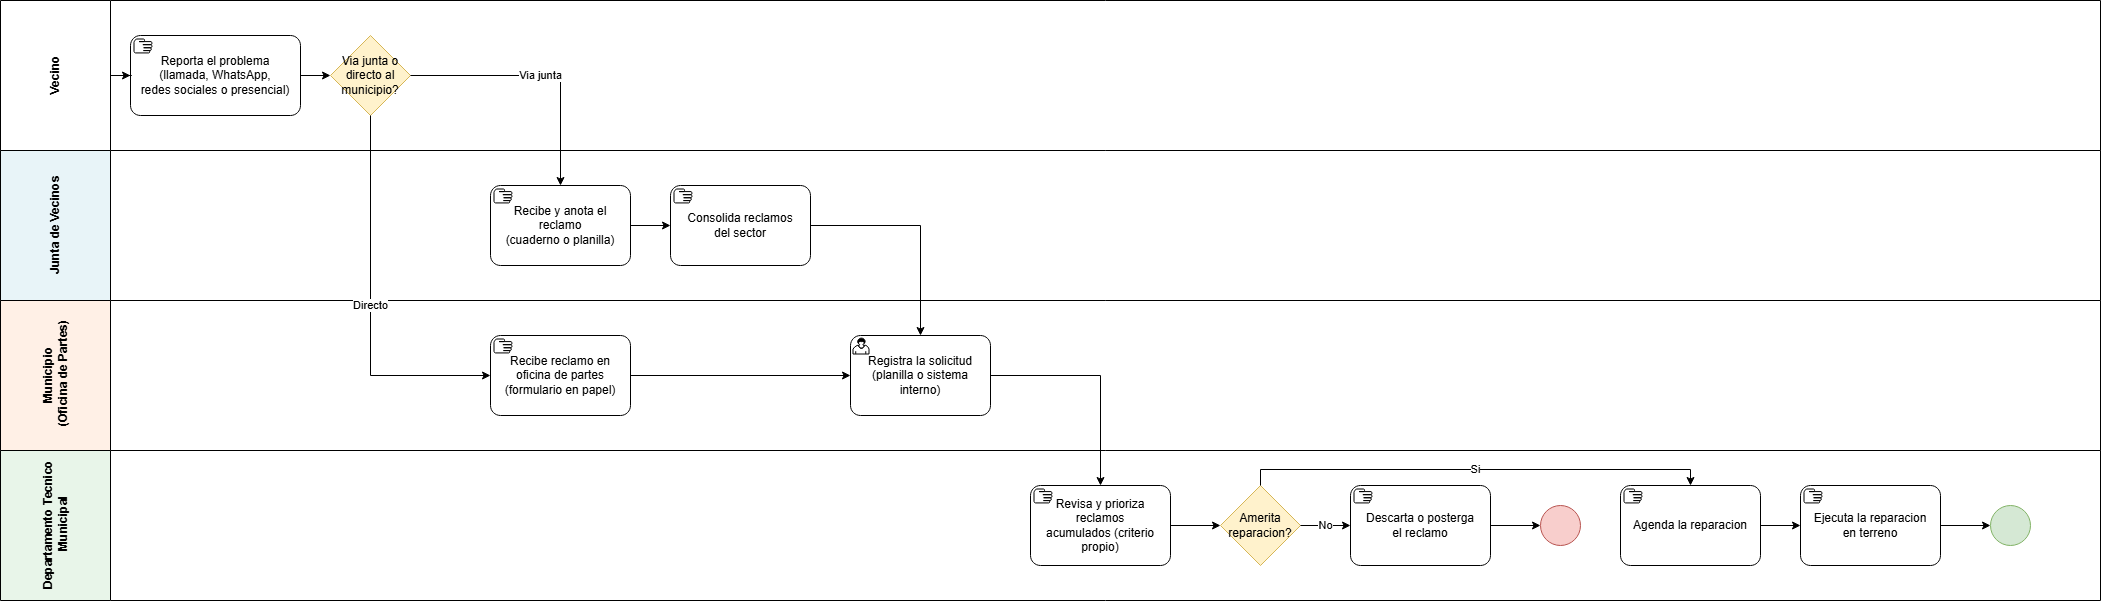

The diagram above was exported from draw.io. Its source (the exported page's mxGraphModel, read from the mxfile embedded in the PNG):
<mxGraphModel dx="1715" dy="878" grid="0" gridSize="10" guides="1" tooltips="1" connect="1" arrows="1" fold="1" page="0" pageScale="1" pageWidth="827" pageHeight="1169" math="0" shadow="0">
  <root>
    <mxCell id="0" />
    <mxCell id="1" parent="0" />
    <mxCell id="laneVecino" parent="1" style="swimlane;horizontal=0;startSize=110;fillColor=light-dark(#FFFFFF,#1A1A1A);html=1;fillStyle=auto;swimlaneFillColor=default;" value="Vecino" vertex="1">
      <mxGeometry height="150" width="2100" as="geometry" />
    </mxCell>
    <mxCell id="t_reporta" parent="laneVecino" style="points=[[0.25,0,0],[0.5,0,0],[0.75,0,0],[1,0.25,0],[1,0.5,0],[1,0.75,0],[0.75,1,0],[0.5,1,0],[0.25,1,0],[0,0.75,0],[0,0.5,0],[0,0.25,0]];shape=mxgraph.bpmn.task2;whiteSpace=wrap;rectStyle=rounded;size=10;html=1;container=1;expand=0;collapsible=0;taskMarker=manual;" value="Reporta el problema&#10;(llamada, WhatsApp,&#10;redes sociales o presencial)" vertex="1">
      <mxGeometry height="80" width="170" x="130" y="35" as="geometry" />
    </mxCell>
    <mxCell id="gw1" parent="laneVecino" style="rhombus;whiteSpace=wrap;html=1;fillColor=#fff2cc;strokeColor=#d6b656;" value="Via junta o&#10;directo al municipio?" vertex="1">
      <mxGeometry height="80" width="80" x="330" y="35" as="geometry" />
    </mxCell>
    <mxCell id="e1" edge="1" parent="laneVecino" style="edgeStyle=orthogonalEdgeStyle;rounded=0;html=1;libavoidRouting=1;orthogonalLoop=1;jettySize=auto;" target="t_reporta">
      <mxGeometry relative="1" as="geometry">
        <mxPoint x="110" y="75" as="sourcePoint" />
      </mxGeometry>
    </mxCell>
    <mxCell id="e2" edge="1" parent="laneVecino" source="t_reporta" style="edgeStyle=orthogonalEdgeStyle;rounded=0;html=1;libavoidRouting=1;orthogonalLoop=1;jettySize=auto;" target="gw1">
      <mxGeometry relative="1" as="geometry">
        <Array as="points" />
      </mxGeometry>
    </mxCell>
    <mxCell id="laneJunta" parent="1" style="swimlane;horizontal=0;startSize=110;fillColor=#e8f4f8;html=1;swimlaneFillColor=default;" value="Junta de Vecinos" vertex="1">
      <mxGeometry height="150" width="2100" y="150" as="geometry" />
    </mxCell>
    <mxCell id="t_junta" parent="laneJunta" style="points=[[0.25,0,0],[0.5,0,0],[0.75,0,0],[1,0.25,0],[1,0.5,0],[1,0.75,0],[0.75,1,0],[0.5,1,0],[0.25,1,0],[0,0.75,0],[0,0.5,0],[0,0.25,0]];shape=mxgraph.bpmn.task2;whiteSpace=wrap;rectStyle=rounded;size=10;html=1;container=1;expand=0;collapsible=0;taskMarker=manual;" value="Recibe y anota el reclamo&#10;(cuaderno o planilla)" vertex="1">
      <mxGeometry height="80" width="140" x="490" y="35" as="geometry" />
    </mxCell>
    <mxCell id="t_consolida" parent="laneJunta" style="points=[[0.25,0,0],[0.5,0,0],[0.75,0,0],[1,0.25,0],[1,0.5,0],[1,0.75,0],[0.75,1,0],[0.5,1,0],[0.25,1,0],[0,0.75,0],[0,0.5,0],[0,0.25,0]];shape=mxgraph.bpmn.task2;whiteSpace=wrap;rectStyle=rounded;size=10;html=1;container=1;expand=0;collapsible=0;taskMarker=manual;" value="Consolida reclamos&#10;del sector" vertex="1">
      <mxGeometry height="80" width="140" x="670" y="35" as="geometry" />
    </mxCell>
    <mxCell id="e5" edge="1" parent="laneJunta" source="t_junta" style="edgeStyle=orthogonalEdgeStyle;rounded=0;html=1;libavoidRouting=1;orthogonalLoop=1;jettySize=auto;" target="t_consolida">
      <mxGeometry relative="1" as="geometry">
        <Array as="points" />
      </mxGeometry>
    </mxCell>
    <mxCell id="laneMuni" parent="1" style="swimlane;horizontal=0;startSize=110;fillColor=#fff0e6;html=1;swimlaneFillColor=default;" value="Municipio&lt;div&gt;&amp;nbsp;(Oficina de Partes)&lt;/div&gt;" vertex="1">
      <mxGeometry height="150" width="2100" y="300" as="geometry" />
    </mxCell>
    <mxCell id="t_oficina" parent="laneMuni" style="points=[[0.25,0,0],[0.5,0,0],[0.75,0,0],[1,0.25,0],[1,0.5,0],[1,0.75,0],[0.75,1,0],[0.5,1,0],[0.25,1,0],[0,0.75,0],[0,0.5,0],[0,0.25,0]];shape=mxgraph.bpmn.task2;whiteSpace=wrap;rectStyle=rounded;size=10;html=1;container=1;expand=0;collapsible=0;taskMarker=manual;" value="Recibe reclamo en&#10;oficina de partes&#10;(formulario en papel)" vertex="1">
      <mxGeometry height="80" width="140" x="490" y="35" as="geometry" />
    </mxCell>
    <mxCell id="t_registra" parent="laneMuni" style="points=[[0.25,0,0],[0.5,0,0],[0.75,0,0],[1,0.25,0],[1,0.5,0],[1,0.75,0],[0.75,1,0],[0.5,1,0],[0.25,1,0],[0,0.75,0],[0,0.5,0],[0,0.25,0]];shape=mxgraph.bpmn.task2;whiteSpace=wrap;rectStyle=rounded;size=10;html=1;container=1;expand=0;collapsible=0;taskMarker=user;" value="Registra la solicitud&#10;(planilla o sistema interno)" vertex="1">
      <mxGeometry height="80" width="140" x="850" y="35" as="geometry" />
    </mxCell>
    <mxCell id="e7" edge="1" parent="laneMuni" source="t_oficina" style="edgeStyle=orthogonalEdgeStyle;rounded=0;html=1;libavoidRouting=1;orthogonalLoop=1;jettySize=auto;" target="t_registra">
      <mxGeometry relative="1" as="geometry">
        <Array as="points" />
      </mxGeometry>
    </mxCell>
    <mxCell id="laneDepto" parent="1" style="swimlane;horizontal=0;startSize=110;fillColor=#e8f5e9;html=1;swimlaneFillColor=default;" value="Departamento Tecnico&lt;div&gt;&amp;nbsp;Municipal&lt;/div&gt;" vertex="1">
      <mxGeometry height="150" width="2100" y="450" as="geometry" />
    </mxCell>
    <mxCell id="t_revisa" parent="laneDepto" style="points=[[0.25,0,0],[0.5,0,0],[0.75,0,0],[1,0.25,0],[1,0.5,0],[1,0.75,0],[0.75,1,0],[0.5,1,0],[0.25,1,0],[0,0.75,0],[0,0.5,0],[0,0.25,0]];shape=mxgraph.bpmn.task2;whiteSpace=wrap;rectStyle=rounded;size=10;html=1;container=1;expand=0;collapsible=0;taskMarker=manual;" value="Revisa y prioriza reclamos&#10;acumulados (criterio propio)" vertex="1">
      <mxGeometry height="80" width="140" x="1030" y="35" as="geometry" />
    </mxCell>
    <mxCell id="gw2" parent="laneDepto" style="rhombus;whiteSpace=wrap;html=1;fillColor=#fff2cc;strokeColor=#d6b656;" value="Amerita&#10;reparacion?" vertex="1">
      <mxGeometry height="80" width="80" x="1220" y="35" as="geometry" />
    </mxCell>
    <mxCell id="t_descarta" parent="laneDepto" style="points=[[0.25,0,0],[0.5,0,0],[0.75,0,0],[1,0.25,0],[1,0.5,0],[1,0.75,0],[0.75,1,0],[0.5,1,0],[0.25,1,0],[0,0.75,0],[0,0.5,0],[0,0.25,0]];shape=mxgraph.bpmn.task2;whiteSpace=wrap;rectStyle=rounded;size=10;html=1;container=1;expand=0;collapsible=0;taskMarker=manual;" value="Descarta o posterga&#10;el reclamo" vertex="1">
      <mxGeometry height="80" width="140" x="1350" y="35" as="geometry" />
    </mxCell>
    <mxCell id="end_no" parent="laneDepto" style="ellipse;whiteSpace=wrap;html=1;fillColor=#f8cecc;strokeColor=#b85450;" value="" vertex="1">
      <mxGeometry height="40" width="40" x="1540" y="55" as="geometry" />
    </mxCell>
    <mxCell id="t_agenda" parent="laneDepto" style="points=[[0.25,0,0],[0.5,0,0],[0.75,0,0],[1,0.25,0],[1,0.5,0],[1,0.75,0],[0.75,1,0],[0.5,1,0],[0.25,1,0],[0,0.75,0],[0,0.5,0],[0,0.25,0]];shape=mxgraph.bpmn.task2;whiteSpace=wrap;rectStyle=rounded;size=10;html=1;container=1;expand=0;collapsible=0;taskMarker=manual;" value="Agenda la reparacion" vertex="1">
      <mxGeometry height="80" width="140" x="1620" y="35" as="geometry" />
    </mxCell>
    <mxCell id="t_ejecuta" parent="laneDepto" style="points=[[0.25,0,0],[0.5,0,0],[0.75,0,0],[1,0.25,0],[1,0.5,0],[1,0.75,0],[0.75,1,0],[0.5,1,0],[0.25,1,0],[0,0.75,0],[0,0.5,0],[0,0.25,0]];shape=mxgraph.bpmn.task2;whiteSpace=wrap;rectStyle=rounded;size=10;html=1;container=1;expand=0;collapsible=0;taskMarker=manual;" value="Ejecuta la reparacion&#10;en terreno" vertex="1">
      <mxGeometry height="80" width="140" x="1800" y="35" as="geometry" />
    </mxCell>
    <mxCell id="end_ok" parent="laneDepto" style="ellipse;whiteSpace=wrap;html=1;fillColor=#d5e8d4;strokeColor=#82b366;" value="" vertex="1">
      <mxGeometry height="40" width="40" x="1990" y="55" as="geometry" />
    </mxCell>
    <mxCell id="e9" edge="1" parent="laneDepto" source="t_revisa" style="edgeStyle=orthogonalEdgeStyle;rounded=0;html=1;libavoidRouting=1;orthogonalLoop=1;jettySize=auto;" target="gw2">
      <mxGeometry relative="1" as="geometry">
        <Array as="points" />
      </mxGeometry>
    </mxCell>
    <mxCell id="e10" edge="1" parent="laneDepto" source="gw2" style="edgeStyle=orthogonalEdgeStyle;rounded=0;html=1;libavoidRouting=1;orthogonalLoop=1;jettySize=auto;" target="t_descarta" value="No">
      <mxGeometry relative="1" as="geometry">
        <Array as="points" />
      </mxGeometry>
    </mxCell>
    <mxCell id="e11" edge="1" parent="laneDepto" source="t_descarta" style="edgeStyle=orthogonalEdgeStyle;rounded=0;html=1;libavoidRouting=1;orthogonalLoop=1;jettySize=auto;" target="end_no">
      <mxGeometry relative="1" as="geometry">
        <Array as="points" />
      </mxGeometry>
    </mxCell>
    <mxCell id="e12" edge="1" parent="laneDepto" source="gw2" style="edgeStyle=orthogonalEdgeStyle;rounded=0;html=1;libavoidRouting=1;orthogonalLoop=1;jettySize=auto;" target="t_agenda" value="Si">
      <mxGeometry relative="1" as="geometry">
        <Array as="points">
          <mxPoint x="1260" y="19" />
          <mxPoint x="1690" y="19" />
        </Array>
      </mxGeometry>
    </mxCell>
    <mxCell id="e13" edge="1" parent="laneDepto" source="t_agenda" style="edgeStyle=orthogonalEdgeStyle;rounded=0;html=1;libavoidRouting=1;orthogonalLoop=1;jettySize=auto;" target="t_ejecuta">
      <mxGeometry relative="1" as="geometry">
        <Array as="points" />
      </mxGeometry>
    </mxCell>
    <mxCell id="e14" edge="1" parent="laneDepto" source="t_ejecuta" style="edgeStyle=orthogonalEdgeStyle;rounded=0;html=1;libavoidRouting=1;orthogonalLoop=1;jettySize=auto;" target="end_ok">
      <mxGeometry relative="1" as="geometry">
        <Array as="points" />
      </mxGeometry>
    </mxCell>
    <mxCell id="e3" edge="1" parent="1" source="gw1" style="edgeStyle=orthogonalEdgeStyle;rounded=0;html=1;libavoidRouting=1;orthogonalLoop=1;jettySize=auto;" target="t_junta" value="Via junta">
      <mxGeometry relative="1" as="geometry">
        <Array as="points">
          <mxPoint x="560" y="75" />
        </Array>
      </mxGeometry>
    </mxCell>
    <mxCell id="e4" edge="1" parent="1" source="gw1" style="edgeStyle=orthogonalEdgeStyle;rounded=0;html=1;libavoidRouting=1;orthogonalLoop=1;jettySize=auto;" target="t_oficina" value="Directo">
      <mxGeometry relative="1" as="geometry">
        <Array as="points">
          <mxPoint x="370" y="375" />
        </Array>
      </mxGeometry>
    </mxCell>
    <mxCell id="e6" edge="1" parent="1" source="t_consolida" style="edgeStyle=orthogonalEdgeStyle;rounded=0;html=1;libavoidRouting=1;orthogonalLoop=1;jettySize=auto;" target="t_registra">
      <mxGeometry relative="1" as="geometry">
        <Array as="points">
          <mxPoint x="920" y="225" />
        </Array>
      </mxGeometry>
    </mxCell>
    <mxCell id="e8" edge="1" parent="1" source="t_registra" style="edgeStyle=orthogonalEdgeStyle;rounded=0;html=1;libavoidRouting=1;orthogonalLoop=1;jettySize=auto;" target="t_revisa">
      <mxGeometry relative="1" as="geometry">
        <Array as="points">
          <mxPoint x="1100" y="375" />
        </Array>
      </mxGeometry>
    </mxCell>
  </root>
</mxGraphModel>